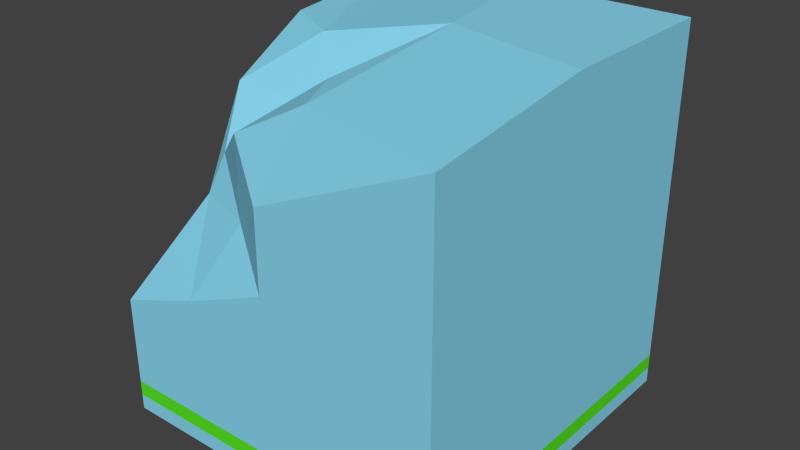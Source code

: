 # Source: destroyedbox1.blend  (saved by Blender 2.72.0; exported with 4.5.12 LTS)
import bpy
from mathutils import Matrix  # noqa: F401  (used for matrix-valued properties, if any)

bpy.ops.wm.read_factory_settings(use_empty=True)
scene = bpy.context.scene
scene.name = 'Scene'

# ---- collections
col_collection_1 = bpy.data.collections.new('Collection 1'); scene.collection.children.link(col_collection_1)

# ---- materials (node trees are filled in below, after node groups)
mat_mainmat = bpy.data.materials.new('mainmat')
mat_mainmat.alpha_threshold = 0.0
mat_mainmat.use_transparent_shadow = False
mat_mainmat.diffuse_color = (0.2517, 0.6797, 0.8689, 1.0)
mat_mainmat.roughness = 0.5
mat_mainmat.line_color = (0.0, 0.0, 0.0, 1.0)
mat_baselightmat = bpy.data.materials.new('baselightmat')
mat_baselightmat.alpha_threshold = 0.0
mat_baselightmat.use_transparent_shadow = False
mat_baselightmat.diffuse_color = (0.09483, 0.8, 0.01411, 1.0)
mat_baselightmat.roughness = 0.5

# ---- material node trees

# ---- world
world_world = bpy.data.worlds.new('World'); scene.world = world_world
world_world.color = (0.05088, 0.05088, 0.05088)
world_world.use_sun_shadow = False
world_world.sun_shadow_jitter_overblur = 0.0
world_world.cycles.sampling_method = 'MANUAL'
world_world.cycles.sample_map_resolution = 256

# ---- meshes
me_cube = bpy.data.meshes.new('Cube')
me_cube.from_pydata([(1.0, 1.0, -1.0), (1.0, -1.0, -1.0), (-1.0, -1.0, -1.0), (-1.0, 1.0, -1.0), (1.0, 1.0, 1.128), (1.0, -1.0, 1.0), (-0.6014, -0.6235, 0.5126), (-1.0, 1.0, 1.0), (1.0, 1.0, -0.8223), (1.0, -1.0, -0.8223), (-1.0, -1.0, -0.8223), (-1.0, 1.0, -0.8223), (1.0, -5.96e-08, -1.0), (1.788e-07, 1.0, -1.0), (1.0, 1.0, 0.08887), (0.0, -1.0, -1.0), (1.0, -1.0, 0.08887), (-1.0, 2.98e-07, -1.0), (-1.0, -1.0, -0.3098), (-1.0, 1.0, 0.08887), (1.0, -5.364e-07, 1.128), (2.384e-07, 1.0, 1.128), (0.1488, -0.8087, 1.0), (-0.8512, 0.1913, 1.0), (1.0, 1.0, -0.9111), (1.0, -1.0, -0.9111), (-1.0, -1.0, -0.9111), (-1.0, 1.0, -0.9111), (1.0, -5.96e-08, -0.8223), (-5.96e-08, -1.0, -0.8223), (-1.0, 2.98e-07, -0.8223), (1.788e-07, 1.0, -0.8223), (5.96e-08, 1.192e-07, -1.0), (0.1701, 0.1807, 1.128), (1.0, -2.98e-07, 0.08887), (-2.98e-07, -1.0, 0.08887), (-1.0, 2.384e-07, 0.08887), (1.788e-07, 1.0, -0.9111), (1.0, -5.96e-08, -0.9111), (0.0, -1.0, -0.9111), (-1.0, 2.98e-07, -0.9111), (2.384e-07, 1.0, 0.08887), (-0.6457, -0.7047, 0.308), (-0.2859, -0.8302, 0.7636), (-0.7859, -0.3302, 0.7636), (-3.427e-07, -0.5, 1.0), (-0.5, 0.0, 1.0), (-0.5, -1.0, -0.1252), (-4.172e-07, -1.0, 0.5444), (-1.0, -0.5, -0.1252), (-1.0, 2.086e-07, 0.5444), (-0.2859, -0.3302, 0.7636), (-0.2859, -0.8302, 0.308), (-0.7859, -0.3302, 0.308)], [], [(32, 15, 2, 17), (51, 44, 6, 43), (34, 20, 5, 16), (52, 43, 6, 42), (36, 50, 23, 7, 19), (37, 13, 3, 27), (38, 28, 9, 25), (39, 29, 10, 26), (40, 30, 11, 27), (41, 31, 11, 19), (13, 32, 17, 3), (0, 12, 32, 13), (12, 1, 15, 32), (20, 33, 45, 22, 5), (4, 21, 33, 20), (21, 7, 23, 46, 33), (28, 34, 16, 9), (8, 14, 34, 28), (14, 4, 20, 34), (29, 35, 47, 18, 10), (9, 16, 35, 29), (16, 5, 22, 48, 35), (30, 36, 19, 11), (10, 18, 49, 36, 30), (53, 44, 23, 50), (31, 37, 27, 11), (8, 24, 37, 31), (24, 0, 13, 37), (12, 38, 25, 1), (0, 24, 38, 12), (24, 8, 28, 38), (15, 39, 26, 2), (1, 25, 39, 15), (25, 9, 29, 39), (17, 40, 27, 3), (2, 26, 40, 17), (26, 10, 30, 40), (21, 41, 19, 7), (4, 14, 41, 21), (14, 8, 31, 41), (45, 51, 43, 22), (33, 46, 51, 45), (46, 23, 44, 51), (47, 52, 42, 18), (35, 48, 52, 47), (48, 22, 43, 52), (49, 53, 50, 36), (18, 42, 53, 49), (42, 6, 44, 53)])
me_cube.polygons.foreach_set('material_index', [0, 0, 0, 0, 0, 0, 1, 1, 1, 0, 0, 0, 0, 0, 0, 0, 0, 0, 0, 0, 0, 0, 0, 0, 0, 1, 1, 0, 0, 0, 1, 0, 0, 1, 0, 0, 1, 0, 0, 0, 0, 0, 0, 0, 0, 0, 0, 0, 0])
me_cube.materials.append(mat_mainmat)
me_cube.materials.append(mat_baselightmat)
me_cube.use_remesh_preserve_volume = False
me_cube.use_remesh_preserve_attributes = False
me_cube.use_mirror_vertex_groups = False
me_cube.update()

# ---- objects
ob_cube = bpy.data.objects.new('Cube', me_cube)

# ---- transforms, parenting, visibility, modifiers, constraints
ob_cube.location = (0.0, 0.0, 1.223)
ob_cube.lock_rotations_4d = False
ob_cube.empty_display_type = 'ARROWS'
ob_cube.lineart.crease_threshold = 0.0

# ---- collection membership
col_collection_1.objects.link(ob_cube)

# ---- scene / render settings (as saved in the file)
scene.frame_start = 1; scene.frame_end = 250; scene.frame_set(1)
scene.render.engine = 'BLENDER_EEVEE_NEXT'
scene.render.resolution_percentage = 50
scene.render.dither_intensity = 0.0
scene.cycles.use_denoising = False
scene.cycles.samples = 10
scene.cycles.sampling_pattern = 'TABULATED_SOBOL'
scene.cycles.light_sampling_threshold = 0.0
scene.cycles.use_adaptive_sampling = False
scene.cycles.use_light_tree = False
scene.cycles.blur_glossy = 0.0
scene.cycles.pixel_filter_type = 'GAUSSIAN'
scene.cycles.sample_clamp_indirect = 0.0
scene.view_settings.view_transform = 'Standard'
bpy.context.view_layer.update()

# ---- added for rendering (the .blend has no active camera and no usable light): camera, sun
cam_auto = bpy.data.cameras.new('AutoCamera')
cam_auto.lens = 50.0
cam_auto.sensor_width = 36.0
cam_auto.clip_end = 1000.0
ob_auto_camera = bpy.data.objects.new('AutoCamera', cam_auto)
scene.collection.objects.link(ob_auto_camera)
ob_auto_camera.location = (3.27463, -3.92956, 3.9065)
ob_auto_camera.rotation_euler = (1.09748, -7.21219e-08, 0.694738)
scene.camera = ob_auto_camera
light_auto_sun = bpy.data.lights.new('AutoSun', 'SUN')
light_auto_sun.energy = 3.0
light_auto_sun.angle = 0.0523599
ob_auto_sun = bpy.data.objects.new('AutoSun', light_auto_sun)
scene.collection.objects.link(ob_auto_sun)
ob_auto_sun.rotation_euler = (0.872665, 0.174533, 0.523599)
bpy.context.view_layer.update()
